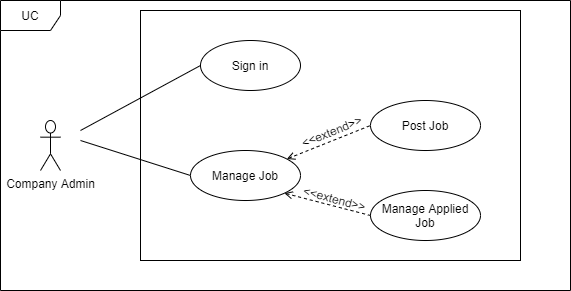

The diagram above was exported from draw.io. Its source (the exported page's mxGraphModel, read from the mxfile embedded in the PNG):
<mxGraphModel dx="824" dy="427" grid="1" gridSize="10" guides="1" tooltips="1" connect="1" arrows="1" fold="1" page="1" pageScale="1" pageWidth="827" pageHeight="1169" math="0" shadow="0">
  <root>
    <mxCell id="aQ9LA6i2uFFUK_zX1mkQ-0" />
    <mxCell id="aQ9LA6i2uFFUK_zX1mkQ-1" parent="aQ9LA6i2uFFUK_zX1mkQ-0" />
    <mxCell id="WhxO5V3YLhCkHlL32HrR-0" value="" style="rounded=0;whiteSpace=wrap;html=1;fontSize=17;" vertex="1" parent="aQ9LA6i2uFFUK_zX1mkQ-1">
      <mxGeometry x="220" y="320" width="380" height="250" as="geometry" />
    </mxCell>
    <mxCell id="WhxO5V3YLhCkHlL32HrR-1" value="Company Admin" style="shape=umlActor;verticalLabelPosition=bottom;labelBackgroundColor=#ffffff;verticalAlign=top;html=1;" vertex="1" parent="aQ9LA6i2uFFUK_zX1mkQ-1">
      <mxGeometry x="120" y="430" width="20" height="50" as="geometry" />
    </mxCell>
    <mxCell id="WhxO5V3YLhCkHlL32HrR-7" value="" style="rounded=0;orthogonalLoop=1;jettySize=auto;html=1;endArrow=none;endFill=0;entryX=0;entryY=0.5;entryDx=0;entryDy=0;" edge="1" parent="aQ9LA6i2uFFUK_zX1mkQ-1" target="WhxO5V3YLhCkHlL32HrR-11">
      <mxGeometry relative="1" as="geometry">
        <mxPoint x="330" y="300" as="targetPoint" />
        <mxPoint x="160" y="440" as="sourcePoint" />
      </mxGeometry>
    </mxCell>
    <mxCell id="WhxO5V3YLhCkHlL32HrR-8" value="" style="rounded=0;orthogonalLoop=1;jettySize=auto;html=1;entryX=0;entryY=0.5;entryDx=0;entryDy=0;endArrow=none;endFill=0;" edge="1" parent="aQ9LA6i2uFFUK_zX1mkQ-1" target="WhxO5V3YLhCkHlL32HrR-14">
      <mxGeometry relative="1" as="geometry">
        <mxPoint x="300" y="580" as="targetPoint" />
        <mxPoint x="160" y="450" as="sourcePoint" />
      </mxGeometry>
    </mxCell>
    <mxCell id="WhxO5V3YLhCkHlL32HrR-11" value="Sign in" style="ellipse;whiteSpace=wrap;html=1;" vertex="1" parent="aQ9LA6i2uFFUK_zX1mkQ-1">
      <mxGeometry x="280" y="350" width="100" height="50" as="geometry" />
    </mxCell>
    <mxCell id="WhxO5V3YLhCkHlL32HrR-27" value="" style="rounded=0;orthogonalLoop=1;jettySize=auto;html=1;dashed=1;endArrow=none;endFill=0;startArrow=open;startFill=0;entryX=0;entryY=0.5;entryDx=0;entryDy=0;" edge="1" parent="aQ9LA6i2uFFUK_zX1mkQ-1" source="WhxO5V3YLhCkHlL32HrR-14" target="WhxO5V3YLhCkHlL32HrR-26">
      <mxGeometry relative="1" as="geometry" />
    </mxCell>
    <mxCell id="WhxO5V3YLhCkHlL32HrR-14" value="Manage Job" style="ellipse;whiteSpace=wrap;html=1;" vertex="1" parent="aQ9LA6i2uFFUK_zX1mkQ-1">
      <mxGeometry x="270" y="460" width="110" height="50" as="geometry" />
    </mxCell>
    <mxCell id="WhxO5V3YLhCkHlL32HrR-26" value="Post Job" style="ellipse;whiteSpace=wrap;html=1;" vertex="1" parent="aQ9LA6i2uFFUK_zX1mkQ-1">
      <mxGeometry x="450" y="410" width="110" height="50" as="geometry" />
    </mxCell>
    <mxCell id="WhxO5V3YLhCkHlL32HrR-28" value="Manage Applied Job" style="ellipse;whiteSpace=wrap;html=1;" vertex="1" parent="aQ9LA6i2uFFUK_zX1mkQ-1">
      <mxGeometry x="450" y="500" width="110" height="50" as="geometry" />
    </mxCell>
    <mxCell id="WhxO5V3YLhCkHlL32HrR-29" value="" style="rounded=0;orthogonalLoop=1;jettySize=auto;html=1;dashed=1;endArrow=none;endFill=0;startArrow=open;startFill=0;entryX=0;entryY=0.5;entryDx=0;entryDy=0;exitX=1;exitY=1;exitDx=0;exitDy=0;" edge="1" parent="aQ9LA6i2uFFUK_zX1mkQ-1" source="WhxO5V3YLhCkHlL32HrR-14" target="WhxO5V3YLhCkHlL32HrR-28">
      <mxGeometry relative="1" as="geometry">
        <mxPoint x="376.28924343075164" y="478.4843026276992" as="sourcePoint" />
        <mxPoint x="460" y="445" as="targetPoint" />
      </mxGeometry>
    </mxCell>
    <mxCell id="WhxO5V3YLhCkHlL32HrR-31" value="&amp;lt;&amp;lt;extend&amp;gt;&amp;gt;" style="text;html=1;align=center;verticalAlign=middle;resizable=0;points=[];autosize=1;rotation=338;" vertex="1" parent="aQ9LA6i2uFFUK_zX1mkQ-1">
      <mxGeometry x="371" y="431" width="80" height="20" as="geometry" />
    </mxCell>
    <mxCell id="WhxO5V3YLhCkHlL32HrR-32" value="&amp;lt;&amp;lt;extend&amp;gt;&amp;gt;" style="text;html=1;align=center;verticalAlign=middle;resizable=0;points=[];autosize=1;rotation=15;" vertex="1" parent="aQ9LA6i2uFFUK_zX1mkQ-1">
      <mxGeometry x="374" y="498" width="80" height="20" as="geometry" />
    </mxCell>
    <mxCell id="WhxO5V3YLhCkHlL32HrR-33" value="UC" style="shape=umlFrame;whiteSpace=wrap;html=1;" vertex="1" parent="aQ9LA6i2uFFUK_zX1mkQ-1">
      <mxGeometry x="80" y="310" width="570" height="290" as="geometry" />
    </mxCell>
  </root>
</mxGraphModel>